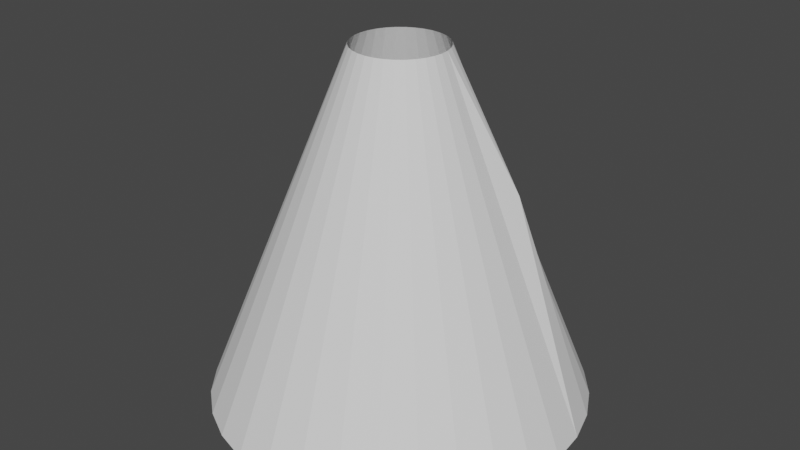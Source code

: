 # Source: cone.blend  (saved by Blender 3.4.6; exported with 4.5.12 LTS)
import bpy
from mathutils import Matrix  # noqa: F401  (used for matrix-valued properties, if any)

bpy.ops.wm.read_factory_settings(use_empty=True)
scene = bpy.context.scene
scene.name = 'Scene'

# ---- collections
col_collection = bpy.data.collections.new('Collection'); scene.collection.children.link(col_collection)

# ---- world
world_world = bpy.data.worlds.new('World'); scene.world = world_world
world_world.use_nodes = True; world_world.node_tree.nodes.clear()
_N = world_world.node_tree.nodes; _L = world_world.node_tree.links
n0 = _N.new('ShaderNodeOutputWorld'); n0.name = 'World Output'; n0.location = (300, 300)
n1 = _N.new('ShaderNodeBackground'); n1.name = 'Background'; n1.location = (10, 300)
n1.inputs[0].default_value = (0.05088, 0.05088, 0.05088, 1.0)
_L.new(n1.outputs[0], n0.inputs[0])
n0.is_active_output = True
world_world.color = (0.05088, 0.05088, 0.05088)
world_world.use_sun_shadow = False
world_world.sun_shadow_jitter_overblur = 0.0

# ---- meshes
me_cone = bpy.data.meshes.new('Cone')
me_cone.from_pydata([(0.0, 0.2061, 0.5878), (0.04021, 0.2021, 0.5878), (0.07887, 0.1904, 0.5878), (0.1145, 0.1714, 0.5878), (0.1457, 0.1457, 0.5878), (0.1714, 0.1145, 0.5878), (0.1904, 0.07887, 0.5878), (0.2021, 0.04021, 0.5878), (0.2061, 0.0, 0.5878), (0.2021, -0.04021, 0.5878), (0.1904, -0.07887, 0.5878), (0.1714, -0.1145, 0.5878), (0.1457, -0.1457, 0.5878), (0.1145, -0.1714, 0.5878), (0.07887, -0.1904, 0.5878), (0.04021, -0.2021, 0.5878), (0.0, -0.2061, 0.5878), (-0.04021, -0.2021, 0.5878), (-0.07887, -0.1904, 0.5878), (-0.1145, -0.1714, 0.5878), (-0.1457, -0.1457, 0.5878), (-0.1714, -0.1145, 0.5878), (-0.1904, -0.07887, 0.5878), (-0.2021, -0.04021, 0.5878), (-0.2061, 0.0, 0.5878), (-0.2021, 0.04021, 0.5878), (-0.1904, 0.07887, 0.5878), (-0.1714, 0.1145, 0.5878), (-0.1457, 0.1457, 0.5878), (-0.1145, 0.1714, 0.5878), (-0.07887, 0.1904, 0.5878), (-0.04021, 0.2021, 0.5878), (0.4619, 0.1913, 0.0), (-0.1653, 0.8312, -1.0), (-0.3243, 0.7829, -1.0), (-0.4708, 0.7046, -1.0), (-0.5992, 0.5992, -1.0), (-0.7046, 0.4708, -1.0), (-0.7829, 0.3243, -1.0), (-0.8312, 0.1653, -1.0), (-0.8474, -2.273e-09, -1.0), (-0.8312, -0.1653, -1.0), (-0.7829, -0.3243, -1.0), (-0.7046, -0.4708, -1.0), (-0.5992, -0.5992, -1.0), (-0.4708, -0.7046, -1.0), (-0.3243, -0.7829, -1.0), (-0.1653, -0.8312, -1.0), (-1.847e-09, -0.8474, -1.0), (0.1653, -0.8312, -1.0), (0.3243, -0.7829, -1.0), (0.4708, -0.7046, -1.0), (0.5992, -0.5992, -1.0), (0.7046, -0.4708, -1.0), (0.7829, -0.3243, -1.0), (0.8312, -0.1653, -1.0), (0.8474, -2.273e-09, -1.0), (0.8312, 0.1653, -1.0), (0.7829, 0.3243, -1.0), (0.7046, 0.4708, -1.0), (0.5992, 0.5992, -1.0), (0.4708, 0.7046, -1.0), (0.3243, 0.7829, -1.0), (0.1653, 0.8312, -1.0), (-1.847e-09, 0.8474, -1.0)], [], [(33, 31, 0, 64), (64, 0, 1, 63), (59, 5, 6, 32, 58), (34, 30, 31, 33), (35, 29, 30, 34), (36, 28, 29, 35), (37, 27, 28, 36), (38, 26, 27, 37), (39, 25, 26, 38), (40, 24, 25, 39), (41, 23, 24, 40), (42, 22, 23, 41), (43, 21, 22, 42), (44, 20, 21, 43), (45, 19, 20, 44), (46, 18, 19, 45), (47, 17, 18, 46), (48, 16, 17, 47), (49, 15, 16, 48), (50, 14, 15, 49), (51, 13, 14, 50), (52, 12, 13, 51), (53, 11, 12, 52), (54, 10, 11, 53), (55, 9, 10, 54), (56, 8, 9, 55), (57, 7, 8, 56), (58, 32, 6, 7, 57), (60, 4, 5, 59), (61, 3, 4, 60), (62, 2, 3, 61), (63, 1, 2, 62)])
_uv = me_cone.uv_layers.new(name='UVMap')
_uv.uv.foreach_set('vector', [0.8945, 0.1692, 0.5813, 0.8078, 0.5829, 0.8078, 0.9022, 0.1692, 0.9022, 0.1692, 0.5829, 0.8078, 0.5813, 0.8078, 0.8945, 0.1692, 0.7234, 0.1692, 0.5461, 0.8078, 0.5317, 0.8078, 0.577, 0.5714, 0.6539, 0.1692, 0.8716, 0.1692, 0.5766, 0.8078, 0.5813, 0.8078, 0.8945, 0.1692, 0.8344, 0.1692, 0.5689, 0.8078, 0.5766, 0.8078, 0.8716, 0.1692, 0.7844, 0.1692, 0.5586, 0.8078, 0.5689, 0.8078, 0.8344, 0.1692, 0.7234, 0.1692, 0.5461, 0.8078, 0.5586, 0.8078, 0.7844, 0.1692, 0.6539, 0.1692, 0.5317, 0.8078, 0.5461, 0.8078, 0.7234, 0.1692, 0.5785, 0.1692, 0.5162, 0.8078, 0.5317, 0.8078, 0.6539, 0.1692, 0.5, 0.1692, 0.5, 0.8078, 0.5162, 0.8078, 0.5785, 0.1692, 0.4215, 0.1692, 0.4838, 0.8078, 0.5, 0.8078, 0.5, 0.1692, 0.3461, 0.1692, 0.4683, 0.8078, 0.4838, 0.8078, 0.4215, 0.1692, 0.2766, 0.1692, 0.4539, 0.8078, 0.4683, 0.8078, 0.3461, 0.1692, 0.2156, 0.1692, 0.4414, 0.8078, 0.4539, 0.8078, 0.2766, 0.1692, 0.1656, 0.1692, 0.4311, 0.8078, 0.4414, 0.8078, 0.2156, 0.1692, 0.1284, 0.1692, 0.4234, 0.8078, 0.4311, 0.8078, 0.1656, 0.1692, 0.1055, 0.1692, 0.4187, 0.8078, 0.4234, 0.8078, 0.1284, 0.1692, 0.09782, 0.1692, 0.4171, 0.8078, 0.4187, 0.8078, 0.1055, 0.1692, 0.1055, 0.1692, 0.4187, 0.8078, 0.4171, 0.8078, 0.09782, 0.1692, 0.1284, 0.1692, 0.4234, 0.8078, 0.4187, 0.8078, 0.1055, 0.1692, 0.1656, 0.1692, 0.4311, 0.8078, 0.4234, 0.8078, 0.1284, 0.1692, 0.2156, 0.1692, 0.4414, 0.8078, 0.4311, 0.8078, 0.1656, 0.1692, 0.2766, 0.1692, 0.4539, 0.8078, 0.4414, 0.8078, 0.2156, 0.1692, 0.3461, 0.1692, 0.4683, 0.8078, 0.4539, 0.8078, 0.2766, 0.1692, 0.4215, 0.1692, 0.4838, 0.8078, 0.4683, 0.8078, 0.3461, 0.1692, 0.5, 0.1692, 0.5, 0.8078, 0.4838, 0.8078, 0.4215, 0.1692, 0.5785, 0.1692, 0.5162, 0.8078, 0.5, 0.8078, 0.5, 0.1692, 0.6539, 0.1692, 0.577, 0.5714, 0.5317, 0.8078, 0.5162, 0.8078, 0.5785, 0.1692, 0.7844, 0.1692, 0.5586, 0.8078, 0.5461, 0.8078, 0.7234, 0.1692, 0.8344, 0.1692, 0.5689, 0.8078, 0.5586, 0.8078, 0.7844, 0.1692, 0.8716, 0.1692, 0.5766, 0.8078, 0.5689, 0.8078, 0.8344, 0.1692, 0.8945, 0.1692, 0.5813, 0.8078, 0.5766, 0.8078, 0.8716, 0.1692])
me_cone.update()

# ---- objects
ob_cone = bpy.data.objects.new('Cone', me_cone)

# ---- transforms, parenting, visibility, modifiers, constraints
ob_cone.location = (0.0, 0.0, 0.0)

# ---- collection membership
col_collection.objects.link(ob_cone)

# ---- scene / render settings (as saved in the file)
scene.frame_start = 1; scene.frame_end = 250; scene.frame_set(1)
scene.render.engine = 'BLENDER_EEVEE_NEXT'
scene.cycles.sampling_pattern = 'TABULATED_SOBOL'
scene.cycles.use_light_tree = False
scene.view_settings.view_transform = 'Filmic'
bpy.context.view_layer.update()

# ---- added for rendering (the .blend has no active camera and no usable light): camera, sun
cam_auto = bpy.data.cameras.new('AutoCamera')
cam_auto.lens = 50.0
cam_auto.sensor_width = 36.0
cam_auto.clip_end = 1000.0
ob_auto_camera = bpy.data.objects.new('AutoCamera', cam_auto)
scene.collection.objects.link(ob_auto_camera)
ob_auto_camera.location = (2.66012, -3.19215, 1.922)
ob_auto_camera.rotation_euler = (1.09748, -7.21219e-08, 0.694738)
scene.camera = ob_auto_camera
light_auto_sun = bpy.data.lights.new('AutoSun', 'SUN')
light_auto_sun.energy = 3.0
light_auto_sun.angle = 0.0523599
ob_auto_sun = bpy.data.objects.new('AutoSun', light_auto_sun)
scene.collection.objects.link(ob_auto_sun)
ob_auto_sun.rotation_euler = (0.872665, 0.174533, 0.523599)
bpy.context.view_layer.update()
